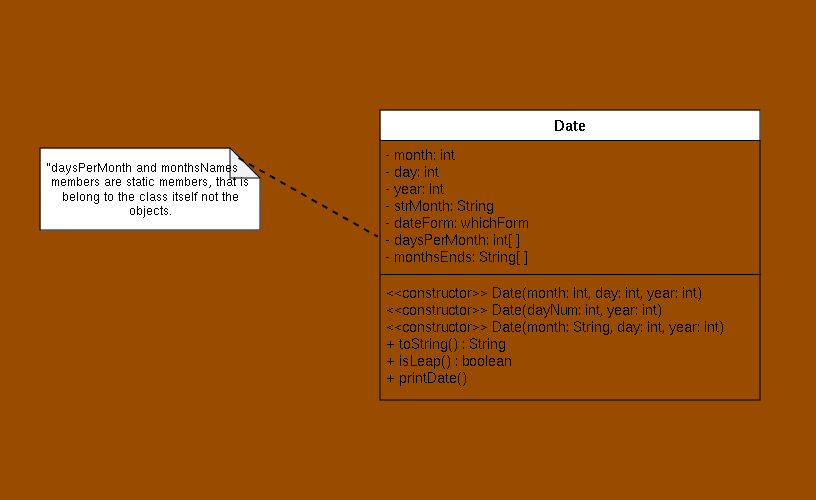

The diagram above was exported from draw.io. Its source (the exported page's mxGraphModel, read from the mxfile embedded in the PNG):
<mxGraphModel dx="934" dy="772" grid="1" gridSize="10" guides="1" tooltips="1" connect="1" arrows="1" fold="1" page="1" pageScale="1" pageWidth="827" pageHeight="1169" background="#994C00" math="0" shadow="0">
  <root>
    <mxCell id="WIyWlLk6GJQsqaUBKTNV-0" />
    <mxCell id="WIyWlLk6GJQsqaUBKTNV-1" parent="WIyWlLk6GJQsqaUBKTNV-0" />
    <mxCell id="zkfFHV4jXpPFQw0GAbJ--0" value="Date" style="swimlane;fontStyle=1;align=center;verticalAlign=top;childLayout=stackLayout;horizontal=1;startSize=30;horizontalStack=0;resizeParent=1;resizeLast=0;collapsible=1;marginBottom=0;rounded=0;shadow=0;strokeWidth=1;fontSize=15;gradientColor=none;swimlaneFillColor=#994C00;" parent="WIyWlLk6GJQsqaUBKTNV-1" vertex="1">
      <mxGeometry x="380" y="120" width="380" height="290" as="geometry">
        <mxRectangle x="230" y="140" width="160" height="26" as="alternateBounds" />
      </mxGeometry>
    </mxCell>
    <mxCell id="zkfFHV4jXpPFQw0GAbJ--1" value="- month: int&#10;- day: int&#10;- year: int&#10;- strMonth: String&#10;- dateForm: whichForm&#10;- daysPerMonth: int[ ]&#10;- monthsEnds: String[ ]&#10;" style="text;align=left;verticalAlign=top;spacingLeft=4;spacingRight=4;overflow=hidden;rotatable=0;points=[[0,0.5],[1,0.5]];portConstraint=eastwest;fontSize=14;" parent="zkfFHV4jXpPFQw0GAbJ--0" vertex="1">
      <mxGeometry y="30" width="380" height="130" as="geometry" />
    </mxCell>
    <mxCell id="zkfFHV4jXpPFQw0GAbJ--4" value="" style="line;html=1;strokeWidth=1;align=left;verticalAlign=middle;spacingTop=-1;spacingLeft=3;spacingRight=3;rotatable=0;labelPosition=right;points=[];portConstraint=eastwest;" parent="zkfFHV4jXpPFQw0GAbJ--0" vertex="1">
      <mxGeometry y="160" width="380" height="8" as="geometry" />
    </mxCell>
    <mxCell id="zkfFHV4jXpPFQw0GAbJ--5" value="&lt;&lt;constructor&gt;&gt; Date(month: int, day: int, year: int)&#10;&lt;&lt;constructor&gt;&gt; Date(dayNum: int, year: int)&#10;&lt;&lt;constructor&gt;&gt; Date(month: String, day: int, year: int)&#10;+ toString() : String&#10;+ isLeap() : boolean&#10;+ printDate()&#10;&#10;" style="text;align=left;verticalAlign=top;spacingLeft=4;spacingRight=4;overflow=hidden;rotatable=0;points=[[0,0.5],[1,0.5]];portConstraint=eastwest;fontSize=14;" parent="zkfFHV4jXpPFQw0GAbJ--0" vertex="1">
      <mxGeometry y="168" width="380" height="122" as="geometry" />
    </mxCell>
    <mxCell id="7vIyD0a-nJEAnubDCwqe-0" value="&amp;nbsp;" style="text;html=1;align=center;verticalAlign=middle;resizable=0;points=[];autosize=1;strokeColor=none;fillColor=none;" parent="WIyWlLk6GJQsqaUBKTNV-1" vertex="1">
      <mxGeometry x="386" y="10" width="30" height="30" as="geometry" />
    </mxCell>
    <mxCell id="7vIyD0a-nJEAnubDCwqe-3" value="&amp;nbsp;" style="text;html=1;align=center;verticalAlign=middle;resizable=0;points=[];autosize=1;strokeColor=none;fillColor=none;" parent="WIyWlLk6GJQsqaUBKTNV-1" vertex="1">
      <mxGeometry x="399" y="480" width="30" height="30" as="geometry" />
    </mxCell>
    <mxCell id="S8MH1Mv8d5e-XZaEACOy-1" value="&quot;daysPerMonth and monthsNames&amp;nbsp;&amp;nbsp;&amp;nbsp;&amp;nbsp; members are static members, that is belong to the class itself not the objects." style="shape=note;whiteSpace=wrap;html=1;backgroundOutline=1;darkOpacity=0.05;" parent="WIyWlLk6GJQsqaUBKTNV-1" vertex="1">
      <mxGeometry x="40" y="158" width="220" height="82" as="geometry" />
    </mxCell>
    <mxCell id="S8MH1Mv8d5e-XZaEACOy-2" value="" style="endArrow=none;dashed=1;html=1;rounded=0;entryX=-0.007;entryY=0.74;entryDx=0;entryDy=0;entryPerimeter=0;exitX=0.9;exitY=0.116;exitDx=0;exitDy=0;exitPerimeter=0;strokeWidth=2;" parent="WIyWlLk6GJQsqaUBKTNV-1" source="S8MH1Mv8d5e-XZaEACOy-1" target="zkfFHV4jXpPFQw0GAbJ--1" edge="1">
      <mxGeometry width="50" height="50" relative="1" as="geometry">
        <mxPoint x="130" y="392" as="sourcePoint" />
        <mxPoint x="180" y="342" as="targetPoint" />
      </mxGeometry>
    </mxCell>
    <mxCell id="S8MH1Mv8d5e-XZaEACOy-3" value="&amp;nbsp;" style="text;html=1;align=center;verticalAlign=middle;resizable=0;points=[];autosize=1;strokeColor=none;fillColor=none;" parent="WIyWlLk6GJQsqaUBKTNV-1" vertex="1">
      <mxGeometry x="786" y="168" width="30" height="30" as="geometry" />
    </mxCell>
    <mxCell id="S8MH1Mv8d5e-XZaEACOy-5" value="&amp;nbsp;" style="text;html=1;align=center;verticalAlign=middle;resizable=0;points=[];autosize=1;strokeColor=none;fillColor=none;" parent="WIyWlLk6GJQsqaUBKTNV-1" vertex="1">
      <mxGeometry y="168" width="30" height="30" as="geometry" />
    </mxCell>
  </root>
</mxGraphModel>